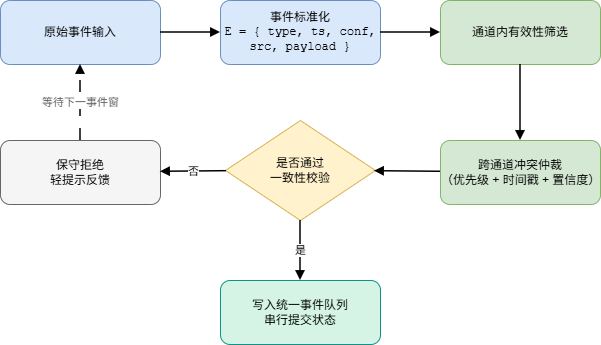

The diagram above was exported from draw.io. Its source (the exported page's mxGraphModel, read from the mxfile embedded in the PNG):
<mxGraphModel dx="1324" dy="738" grid="1" gridSize="10" guides="1" tooltips="1" connect="1" arrows="1" fold="1" page="1" pageScale="1" pageWidth="827" pageHeight="1169" math="0" shadow="0">
  <root>
    <mxCell id="0" />
    <mxCell id="1" parent="0" />
    <mxCell id="crwlbqOp4Jnb9Dh-ADZh-80" parent="1" style="rounded=1;whiteSpace=wrap;html=1;fillColor=#dae8fc;strokeColor=#6c8ebf;fontSize=12;movable=1;resizable=1;rotatable=1;deletable=1;editable=1;locked=0;connectable=1;" value="原始事件输入" vertex="1">
      <mxGeometry height="64" width="160" x="90" y="150" as="geometry" />
    </mxCell>
    <mxCell id="crwlbqOp4Jnb9Dh-ADZh-81" parent="1" style="rounded=1;whiteSpace=wrap;html=1;fillColor=#dae8fc;strokeColor=#6c8ebf;fontSize=12;fontFamily=Courier New;" value="事件标准化&#10;E = { type, ts, conf, src, payload }" vertex="1">
      <mxGeometry height="64" width="160" x="310" y="150" as="geometry" />
    </mxCell>
    <mxCell id="crwlbqOp4Jnb9Dh-ADZh-82" parent="1" style="rounded=1;whiteSpace=wrap;html=1;fillColor=#d5e8d4;strokeColor=#82b366;fontSize=12;" value="通道内有效性筛选" vertex="1">
      <mxGeometry height="64" width="160" x="530" y="150" as="geometry" />
    </mxCell>
    <mxCell id="crwlbqOp4Jnb9Dh-ADZh-83" parent="1" style="rounded=1;whiteSpace=wrap;html=1;fillColor=#d5e8d4;strokeColor=#82b366;fontSize=12;" value="跨通道冲突仲裁&#10;（优先级 + 时间戳 + 置信度）" vertex="1">
      <mxGeometry height="64" width="160" x="530" y="290" as="geometry" />
    </mxCell>
    <mxCell id="crwlbqOp4Jnb9Dh-ADZh-84" parent="1" style="rhombus;whiteSpace=wrap;html=1;fillColor=#fff2cc;strokeColor=#d6b656;fontSize=12;" value="是否通过&#10;一致性校验" vertex="1">
      <mxGeometry height="100" width="150" x="315" y="270" as="geometry" />
    </mxCell>
    <mxCell id="crwlbqOp4Jnb9Dh-ADZh-85" parent="1" style="rounded=1;whiteSpace=wrap;html=1;fillColor=#d5f4e6;strokeColor=#0d9488;fontSize=12;" value="写入统一事件队列&#10;串行提交状态" vertex="1">
      <mxGeometry height="64" width="160" x="310" y="430" as="geometry" />
    </mxCell>
    <mxCell id="crwlbqOp4Jnb9Dh-ADZh-86" parent="1" style="rounded=1;whiteSpace=wrap;html=1;fillColor=#f5f5f5;strokeColor=#666666;fontSize=12;" value="保守拒绝&#10;轻提示反馈" vertex="1">
      <mxGeometry height="64" width="160" x="90" y="290" as="geometry" />
    </mxCell>
    <mxCell id="crwlbqOp4Jnb9Dh-ADZh-87" edge="1" parent="1" source="crwlbqOp4Jnb9Dh-ADZh-80" style="endArrow=block;html=1;strokeWidth=1.5;" target="crwlbqOp4Jnb9Dh-ADZh-81">
      <mxGeometry relative="1" as="geometry" />
    </mxCell>
    <mxCell id="crwlbqOp4Jnb9Dh-ADZh-88" edge="1" parent="1" source="crwlbqOp4Jnb9Dh-ADZh-81" style="endArrow=block;html=1;strokeWidth=1.5;" target="crwlbqOp4Jnb9Dh-ADZh-82">
      <mxGeometry relative="1" as="geometry" />
    </mxCell>
    <mxCell id="crwlbqOp4Jnb9Dh-ADZh-89" edge="1" parent="1" source="crwlbqOp4Jnb9Dh-ADZh-82" style="endArrow=block;html=1;strokeWidth=1.5;" target="crwlbqOp4Jnb9Dh-ADZh-83">
      <mxGeometry relative="1" as="geometry" />
    </mxCell>
    <mxCell id="crwlbqOp4Jnb9Dh-ADZh-90" edge="1" parent="1" source="crwlbqOp4Jnb9Dh-ADZh-83" style="endArrow=block;html=1;strokeWidth=1.5;" target="crwlbqOp4Jnb9Dh-ADZh-84">
      <mxGeometry relative="1" as="geometry" />
    </mxCell>
    <mxCell id="crwlbqOp4Jnb9Dh-ADZh-91" edge="1" parent="1" source="crwlbqOp4Jnb9Dh-ADZh-84" style="endArrow=block;html=1;strokeWidth=1.5;fontSize=11;" target="crwlbqOp4Jnb9Dh-ADZh-85" value="是">
      <mxGeometry relative="1" as="geometry" />
    </mxCell>
    <mxCell id="crwlbqOp4Jnb9Dh-ADZh-92" edge="1" parent="1" source="crwlbqOp4Jnb9Dh-ADZh-84" style="endArrow=block;html=1;strokeWidth=1.5;fontSize=11;" target="crwlbqOp4Jnb9Dh-ADZh-86" value="否">
      <mxGeometry relative="1" as="geometry" />
    </mxCell>
    <mxCell id="crwlbqOp4Jnb9Dh-ADZh-93" edge="1" parent="1" source="crwlbqOp4Jnb9Dh-ADZh-86" style="endArrow=block;html=1;strokeWidth=1.5;dashed=1;dashPattern=8 8;fontSize=11;fontColor=#666666;" target="crwlbqOp4Jnb9Dh-ADZh-80" value="等待下一事件窗">
      <mxGeometry relative="1" as="geometry">
        <Array as="points">
          <mxPoint x="170" y="214" />
        </Array>
      </mxGeometry>
    </mxCell>
  </root>
</mxGraphModel>